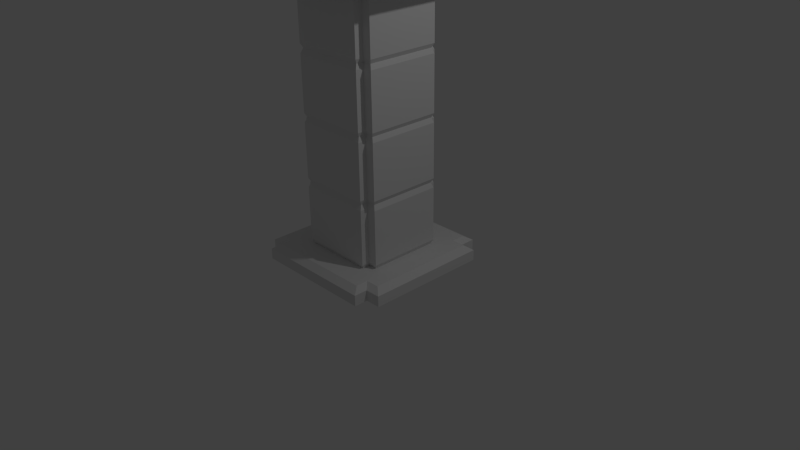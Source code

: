 # Source: wall_004.blend  (saved by Blender 2.66.1; exported with 4.5.12 LTS)
import bpy
from mathutils import Matrix  # noqa: F401  (used for matrix-valued properties, if any)

bpy.ops.wm.read_factory_settings(use_empty=True)
scene = bpy.context.scene
scene.name = 'Scene'

# ---- collections
col_collection_1 = bpy.data.collections.new('Collection 1'); scene.collection.children.link(col_collection_1)

# ---- materials (node trees are filled in below, after node groups)
mat_material = bpy.data.materials.new('Material')
mat_material.alpha_threshold = 0.0
mat_material.use_transparent_shadow = False
mat_material.roughness = 0.5
mat_material.line_color = (0.0, 0.0, 0.0, 1.0)
mat_material_001 = bpy.data.materials.new('Material.001')
mat_material_001.alpha_threshold = 0.0
mat_material_001.use_transparent_shadow = False
mat_material_001.roughness = 0.5
mat_material_001.line_color = (0.0, 0.0, 0.0, 1.0)
mat_material_002 = bpy.data.materials.new('Material.002')
mat_material_002.alpha_threshold = 0.0
mat_material_002.use_transparent_shadow = False
mat_material_002.roughness = 0.5
mat_material_002.line_color = (0.0, 0.0, 0.0, 1.0)
mat_material_003 = bpy.data.materials.new('Material.003')
mat_material_003.alpha_threshold = 0.0
mat_material_003.use_transparent_shadow = False
mat_material_003.roughness = 0.5
mat_material_003.line_color = (0.0, 0.0, 0.0, 1.0)
mat_material_004 = bpy.data.materials.new('Material.004')
mat_material_004.alpha_threshold = 0.0
mat_material_004.use_transparent_shadow = False
mat_material_004.roughness = 0.5
mat_material_004.line_color = (0.0, 0.0, 0.0, 1.0)
mat_material_005 = bpy.data.materials.new('Material.005')
mat_material_005.alpha_threshold = 0.0
mat_material_005.use_transparent_shadow = False
mat_material_005.roughness = 0.5
mat_material_005.line_color = (0.0, 0.0, 0.0, 1.0)

# ---- material node trees

# ---- world
world_world = bpy.data.worlds.new('World'); scene.world = world_world
world_world.color = (0.05088, 0.05088, 0.05088)
world_world.use_sun_shadow = False
world_world.sun_shadow_jitter_overblur = 0.0
world_world.cycles.sampling_method = 'MANUAL'
world_world.cycles.sample_map_resolution = 256

# ---- cameras
cam_camera = bpy.data.cameras.new('Camera')
cam_camera.clip_end = 100.0
cam_camera.lens = 35.0
cam_camera.sensor_width = 32.0
cam_camera.sensor_height = 18.0
cam_camera.ortho_scale = 7.314
cam_camera.dof.focus_distance = 0.0
cam_camera.dof.aperture_fstop = 128.0

# ---- lights
light_lamp = bpy.data.lights.new('Lamp', 'POINT')
light_lamp.transmission_factor = 0.0
light_lamp.cutoff_distance = 30.0
light_lamp.energy = 100.0
light_lamp.shadow_buffer_clip_start = 1.001
light_lamp.shadow_soft_size = 0.1
light_lamp.shadow_maximum_resolution = 0.006
light_lamp.use_absolute_resolution = True
light_lamp.cycles.use_multiple_importance_sampling = False

# ---- meshes
me_cube = bpy.data.meshes.new('Cube')
me_cube.from_pydata([(0.8, 0.8, -1.0), (0.8, -0.82, -1.0), (-0.82, -0.82, -1.0), (-0.82, 0.8, -1.0), (0.7193, 0.7193, 1.0), (0.7193, -0.7387, 1.0), (-0.7387, -0.7387, 1.0), (-0.7387, 0.7193, 1.0), (1.0, 0.8, -1.0), (-1.0, 0.8, -1.0), (0.8993, 0.7193, 1.0), (-0.9007, 0.7193, 1.0), (-0.7387, -0.9007, 1.0), (-0.7387, 0.8993, 1.0), (-0.82, -1.0, -1.0), (-0.82, 1.0, -1.0), (0.8, 1.0, -1.0), (0.8, -1.0, -1.0), (0.7193, 0.8993, 1.0), (0.7193, -0.9007, 1.0), (-0.9007, -0.7387, 1.0), (-1.0, -0.82, -1.0), (0.8993, -0.7387, 1.0), (1.0, -0.82, -1.0), (0.8, 0.8, 0.4), (0.8, -0.82, 0.4), (-0.82, -0.82, 0.4), (-0.82, 0.8, 0.4), (1.0, 0.8, 0.4), (-1.0, 0.8, 0.4), (0.8, -1.0, 0.4), (0.8, 1.0, 0.4), (-1.0, -0.82, 0.4), (1.0, -0.82, 0.4), (-0.82, 1.0, 0.4), (-0.82, -1.0, 0.4)], [], [(33, 22, 5, 25), (35, 12, 6, 26), (29, 11, 7, 27), (34, 15, 3, 27), (24, 4, 10, 28), (32, 20, 11, 29), (4, 7, 6, 5), (28, 10, 22, 33), (26, 6, 20, 32), (3, 2, 21, 9), (25, 5, 19, 30), (1, 17, 14, 2), (7, 11, 20, 6), (24, 0, 16, 31), (0, 1, 2, 3), (18, 13, 7, 4), (10, 4, 5, 22), (31, 16, 15, 34), (16, 0, 3, 15), (8, 23, 1, 0), (30, 19, 12, 35), (5, 6, 12, 19), (23, 33, 25, 1), (14, 35, 26, 2), (9, 29, 27, 3), (13, 34, 27, 7), (0, 24, 28, 8), (21, 32, 29, 9), (8, 28, 33, 23), (2, 26, 32, 21), (1, 25, 30, 17), (4, 24, 31, 18), (18, 31, 34, 13), (17, 30, 35, 14)])
me_cube.materials.append(mat_material)
me_cube.use_remesh_preserve_volume = False
me_cube.use_remesh_preserve_attributes = False
me_cube.use_mirror_vertex_groups = False
me_cube.update()
me_cube_001 = bpy.data.meshes.new('Cube.001')
me_cube_001.from_pydata([(0.7597, 0.7597, -0.6304), (0.7597, -0.7793, -0.6304), (-0.7793, -0.7793, -0.6304), (-0.7793, 0.7597, -0.6304), (0.7597, 0.7597, 13.41), (0.7597, -0.7793, 13.41), (-0.7793, -0.7793, 13.41), (-0.7793, 0.7597, 13.41), (0.9497, 0.7597, -0.6304), (-0.9503, 0.7597, -0.6304), (0.9497, 0.7597, 13.41), (-0.9503, 0.7597, 13.41), (-0.7793, -0.9503, 13.41), (-0.7793, 0.9497, 13.41), (-0.7793, -0.9503, -0.6304), (-0.7793, 0.9497, -0.6304), (0.7597, 0.9497, -0.6304), (0.7597, -0.9503, -0.6304), (0.7597, 0.9497, 13.41), (0.7597, -0.9503, 13.41), (-0.9503, -0.7793, 13.41), (-0.9503, -0.7793, -0.6304), (0.9497, -0.7793, 13.41), (0.9497, -0.7793, -0.6304), (0.8, 0.8, 12.3), (0.8, -0.82, 12.3), (-0.82, -0.82, 12.3), (-0.82, 0.8, 12.3), (1.0, 0.8, 12.3), (-1.0, 0.8, 12.3), (0.8, -1.0, 12.3), (0.8, 1.0, 12.3), (-1.0, -0.82, 12.3), (1.0, -0.82, 12.3), (-0.82, 1.0, 12.3), (-0.82, -1.0, 12.3), (-1.0, -0.82, 0.3305), (0.8, -1.0, 0.3305), (-1.0, 0.8, 0.3305), (1.0, 0.8, 0.3305), (-0.82, 1.0, 0.3305), (0.8, 1.0, 0.3305), (-0.82, 0.8, 0.3305), (-0.82, -0.82, 0.3305), (0.8, -0.82, 0.3305), (0.8, 0.8, 0.3305), (-0.82, -1.0, 0.3305), (1.0, -0.82, 0.3305)], [], [(33, 22, 5, 25), (35, 12, 6, 26), (29, 11, 7, 27), (40, 15, 3, 42), (24, 4, 10, 28), (32, 20, 11, 29), (4, 7, 6, 5), (28, 10, 22, 33), (26, 6, 20, 32), (3, 2, 21, 9), (25, 5, 19, 30), (1, 17, 14, 2), (7, 11, 20, 6), (45, 0, 16, 41), (0, 1, 2, 3), (18, 13, 7, 4), (10, 4, 5, 22), (41, 16, 15, 40), (16, 0, 3, 15), (8, 23, 1, 0), (30, 19, 12, 35), (5, 6, 12, 19), (47, 33, 25, 44), (46, 35, 26, 43), (38, 29, 27, 42), (13, 34, 27, 7), (45, 24, 28, 39), (36, 32, 29, 38), (39, 28, 33, 47), (43, 26, 32, 36), (44, 25, 30, 37), (4, 24, 31, 18), (18, 31, 34, 13), (37, 30, 35, 46), (0, 45, 39, 8), (2, 43, 36, 21), (9, 38, 42, 3), (34, 40, 42, 27), (14, 46, 43, 2), (21, 36, 38, 9), (23, 47, 44, 1), (31, 41, 40, 34), (24, 45, 41, 31), (17, 37, 46, 14), (1, 44, 37, 17), (8, 39, 47, 23)])
me_cube_001.materials.append(mat_material_001)
me_cube_001.use_remesh_preserve_volume = False
me_cube_001.use_remesh_preserve_attributes = False
me_cube_001.use_mirror_vertex_groups = False
me_cube_001.update()
me_cube_002 = bpy.data.meshes.new('Cube.002')
me_cube_002.from_pydata([(0.7597, 0.7597, -0.6304), (0.7597, -0.7793, -0.6304), (-0.7793, -0.7793, -0.6304), (-0.7793, 0.7597, -0.6304), (0.7597, 0.7597, 13.41), (0.7597, -0.7793, 13.41), (-0.7793, -0.7793, 13.41), (-0.7793, 0.7597, 13.41), (0.9497, 0.7597, -0.6304), (-0.9503, 0.7597, -0.6304), (0.9497, 0.7597, 13.41), (-0.9503, 0.7597, 13.41), (-0.7793, -0.9503, 13.41), (-0.7793, 0.9497, 13.41), (-0.7793, -0.9503, -0.6304), (-0.7793, 0.9497, -0.6304), (0.7597, 0.9497, -0.6304), (0.7597, -0.9503, -0.6304), (0.7597, 0.9497, 13.41), (0.7597, -0.9503, 13.41), (-0.9503, -0.7793, 13.41), (-0.9503, -0.7793, -0.6304), (0.9497, -0.7793, 13.41), (0.9497, -0.7793, -0.6304), (0.8, 0.8, 12.3), (0.8, -0.82, 12.3), (-0.82, -0.82, 12.3), (-0.82, 0.8, 12.3), (1.0, 0.8, 12.3), (-1.0, 0.8, 12.3), (0.8, -1.0, 12.3), (0.8, 1.0, 12.3), (-1.0, -0.82, 12.3), (1.0, -0.82, 12.3), (-0.82, 1.0, 12.3), (-0.82, -1.0, 12.3), (-1.0, -0.82, 0.3305), (0.8, -1.0, 0.3305), (-1.0, 0.8, 0.3305), (1.0, 0.8, 0.3305), (-0.82, 1.0, 0.3305), (0.8, 1.0, 0.3305), (-0.82, 0.8, 0.3305), (-0.82, -0.82, 0.3305), (0.8, -0.82, 0.3305), (0.8, 0.8, 0.3305), (-0.82, -1.0, 0.3305), (1.0, -0.82, 0.3305)], [], [(33, 22, 5, 25), (35, 12, 6, 26), (29, 11, 7, 27), (40, 15, 3, 42), (24, 4, 10, 28), (32, 20, 11, 29), (4, 7, 6, 5), (28, 10, 22, 33), (26, 6, 20, 32), (3, 2, 21, 9), (25, 5, 19, 30), (1, 17, 14, 2), (7, 11, 20, 6), (45, 0, 16, 41), (0, 1, 2, 3), (18, 13, 7, 4), (10, 4, 5, 22), (41, 16, 15, 40), (16, 0, 3, 15), (8, 23, 1, 0), (30, 19, 12, 35), (5, 6, 12, 19), (47, 33, 25, 44), (46, 35, 26, 43), (38, 29, 27, 42), (13, 34, 27, 7), (45, 24, 28, 39), (36, 32, 29, 38), (39, 28, 33, 47), (43, 26, 32, 36), (44, 25, 30, 37), (4, 24, 31, 18), (18, 31, 34, 13), (37, 30, 35, 46), (0, 45, 39, 8), (2, 43, 36, 21), (9, 38, 42, 3), (34, 40, 42, 27), (14, 46, 43, 2), (21, 36, 38, 9), (23, 47, 44, 1), (31, 41, 40, 34), (24, 45, 41, 31), (17, 37, 46, 14), (1, 44, 37, 17), (8, 39, 47, 23)])
me_cube_002.materials.append(mat_material_002)
me_cube_002.use_remesh_preserve_volume = False
me_cube_002.use_remesh_preserve_attributes = False
me_cube_002.use_mirror_vertex_groups = False
me_cube_002.update()
me_cube_003 = bpy.data.meshes.new('Cube.003')
me_cube_003.from_pydata([(0.7597, 0.7597, -0.6304), (0.7597, -0.7793, -0.6304), (-0.7793, -0.7793, -0.6304), (-0.7793, 0.7597, -0.6304), (0.7597, 0.7597, 13.41), (0.7597, -0.7793, 13.41), (-0.7793, -0.7793, 13.41), (-0.7793, 0.7597, 13.41), (0.9497, 0.7597, -0.6304), (-0.9503, 0.7597, -0.6304), (0.9497, 0.7597, 13.41), (-0.9503, 0.7597, 13.41), (-0.7793, -0.9503, 13.41), (-0.7793, 0.9497, 13.41), (-0.7793, -0.9503, -0.6304), (-0.7793, 0.9497, -0.6304), (0.7597, 0.9497, -0.6304), (0.7597, -0.9503, -0.6304), (0.7597, 0.9497, 13.41), (0.7597, -0.9503, 13.41), (-0.9503, -0.7793, 13.41), (-0.9503, -0.7793, -0.6304), (0.9497, -0.7793, 13.41), (0.9497, -0.7793, -0.6304), (0.8, 0.8, 12.3), (0.8, -0.82, 12.3), (-0.82, -0.82, 12.3), (-0.82, 0.8, 12.3), (1.0, 0.8, 12.3), (-1.0, 0.8, 12.3), (0.8, -1.0, 12.3), (0.8, 1.0, 12.3), (-1.0, -0.82, 12.3), (1.0, -0.82, 12.3), (-0.82, 1.0, 12.3), (-0.82, -1.0, 12.3), (-1.0, -0.82, 0.3305), (0.8, -1.0, 0.3305), (-1.0, 0.8, 0.3305), (1.0, 0.8, 0.3305), (-0.82, 1.0, 0.3305), (0.8, 1.0, 0.3305), (-0.82, 0.8, 0.3305), (-0.82, -0.82, 0.3305), (0.8, -0.82, 0.3305), (0.8, 0.8, 0.3305), (-0.82, -1.0, 0.3305), (1.0, -0.82, 0.3305)], [], [(33, 22, 5, 25), (35, 12, 6, 26), (29, 11, 7, 27), (40, 15, 3, 42), (24, 4, 10, 28), (32, 20, 11, 29), (4, 7, 6, 5), (28, 10, 22, 33), (26, 6, 20, 32), (3, 2, 21, 9), (25, 5, 19, 30), (1, 17, 14, 2), (7, 11, 20, 6), (45, 0, 16, 41), (0, 1, 2, 3), (18, 13, 7, 4), (10, 4, 5, 22), (41, 16, 15, 40), (16, 0, 3, 15), (8, 23, 1, 0), (30, 19, 12, 35), (5, 6, 12, 19), (47, 33, 25, 44), (46, 35, 26, 43), (38, 29, 27, 42), (13, 34, 27, 7), (45, 24, 28, 39), (36, 32, 29, 38), (39, 28, 33, 47), (43, 26, 32, 36), (44, 25, 30, 37), (4, 24, 31, 18), (18, 31, 34, 13), (37, 30, 35, 46), (0, 45, 39, 8), (2, 43, 36, 21), (9, 38, 42, 3), (34, 40, 42, 27), (14, 46, 43, 2), (21, 36, 38, 9), (23, 47, 44, 1), (31, 41, 40, 34), (24, 45, 41, 31), (17, 37, 46, 14), (1, 44, 37, 17), (8, 39, 47, 23)])
me_cube_003.materials.append(mat_material_003)
me_cube_003.use_remesh_preserve_volume = False
me_cube_003.use_remesh_preserve_attributes = False
me_cube_003.use_mirror_vertex_groups = False
me_cube_003.update()
me_cube_004 = bpy.data.meshes.new('Cube.004')
me_cube_004.from_pydata([(0.7597, 0.7597, -0.6304), (0.7597, -0.7793, -0.6304), (-0.7793, -0.7793, -0.6304), (-0.7793, 0.7597, -0.6304), (0.7597, 0.7597, 13.41), (0.7597, -0.7793, 13.41), (-0.7793, -0.7793, 13.41), (-0.7793, 0.7597, 13.41), (0.9497, 0.7597, -0.6304), (-0.9503, 0.7597, -0.6304), (0.9497, 0.7597, 13.41), (-0.9503, 0.7597, 13.41), (-0.7793, -0.9503, 13.41), (-0.7793, 0.9497, 13.41), (-0.7793, -0.9503, -0.6304), (-0.7793, 0.9497, -0.6304), (0.7597, 0.9497, -0.6304), (0.7597, -0.9503, -0.6304), (0.7597, 0.9497, 13.41), (0.7597, -0.9503, 13.41), (-0.9503, -0.7793, 13.41), (-0.9503, -0.7793, -0.6304), (0.9497, -0.7793, 13.41), (0.9497, -0.7793, -0.6304), (0.8, 0.8, 12.3), (0.8, -0.82, 12.3), (-0.82, -0.82, 12.3), (-0.82, 0.8, 12.3), (1.0, 0.8, 12.3), (-1.0, 0.8, 12.3), (0.8, -1.0, 12.3), (0.8, 1.0, 12.3), (-1.0, -0.82, 12.3), (1.0, -0.82, 12.3), (-0.82, 1.0, 12.3), (-0.82, -1.0, 12.3), (-1.0, -0.82, 0.3305), (0.8, -1.0, 0.3305), (-1.0, 0.8, 0.3305), (1.0, 0.8, 0.3305), (-0.82, 1.0, 0.3305), (0.8, 1.0, 0.3305), (-0.82, 0.8, 0.3305), (-0.82, -0.82, 0.3305), (0.8, -0.82, 0.3305), (0.8, 0.8, 0.3305), (-0.82, -1.0, 0.3305), (1.0, -0.82, 0.3305)], [], [(33, 22, 5, 25), (35, 12, 6, 26), (29, 11, 7, 27), (40, 15, 3, 42), (24, 4, 10, 28), (32, 20, 11, 29), (4, 7, 6, 5), (28, 10, 22, 33), (26, 6, 20, 32), (3, 2, 21, 9), (25, 5, 19, 30), (1, 17, 14, 2), (7, 11, 20, 6), (45, 0, 16, 41), (0, 1, 2, 3), (18, 13, 7, 4), (10, 4, 5, 22), (41, 16, 15, 40), (16, 0, 3, 15), (8, 23, 1, 0), (30, 19, 12, 35), (5, 6, 12, 19), (47, 33, 25, 44), (46, 35, 26, 43), (38, 29, 27, 42), (13, 34, 27, 7), (45, 24, 28, 39), (36, 32, 29, 38), (39, 28, 33, 47), (43, 26, 32, 36), (44, 25, 30, 37), (4, 24, 31, 18), (18, 31, 34, 13), (37, 30, 35, 46), (0, 45, 39, 8), (2, 43, 36, 21), (9, 38, 42, 3), (34, 40, 42, 27), (14, 46, 43, 2), (21, 36, 38, 9), (23, 47, 44, 1), (31, 41, 40, 34), (24, 45, 41, 31), (17, 37, 46, 14), (1, 44, 37, 17), (8, 39, 47, 23)])
me_cube_004.materials.append(mat_material_004)
me_cube_004.use_remesh_preserve_volume = False
me_cube_004.use_remesh_preserve_attributes = False
me_cube_004.use_mirror_vertex_groups = False
me_cube_004.update()
me_cube_005 = bpy.data.meshes.new('Cube.005')
me_cube_005.from_pydata([(0.8, 0.8, -1.0), (0.8, -0.82, -1.0), (-0.82, -0.82, -1.0), (-0.82, 0.8, -1.0), (0.7193, 0.7193, 1.0), (0.7193, -0.7387, 1.0), (-0.7387, -0.7387, 1.0), (-0.7387, 0.7193, 1.0), (1.0, 0.8, -1.0), (-1.0, 0.8, -1.0), (0.8993, 0.7193, 1.0), (-0.9007, 0.7193, 1.0), (-0.7387, -0.9007, 1.0), (-0.7387, 0.8993, 1.0), (-0.82, -1.0, -1.0), (-0.82, 1.0, -1.0), (0.8, 1.0, -1.0), (0.8, -1.0, -1.0), (0.7193, 0.8993, 1.0), (0.7193, -0.9007, 1.0), (-0.9007, -0.7387, 1.0), (-1.0, -0.82, -1.0), (0.8993, -0.7387, 1.0), (1.0, -0.82, -1.0), (0.8, 0.8, 0.4), (0.8, -0.82, 0.4), (-0.82, -0.82, 0.4), (-0.82, 0.8, 0.4), (1.0, 0.8, 0.4), (-1.0, 0.8, 0.4), (0.8, -1.0, 0.4), (0.8, 1.0, 0.4), (-1.0, -0.82, 0.4), (1.0, -0.82, 0.4), (-0.82, 1.0, 0.4), (-0.82, -1.0, 0.4)], [], [(33, 22, 5, 25), (35, 12, 6, 26), (29, 11, 7, 27), (34, 15, 3, 27), (24, 4, 10, 28), (32, 20, 11, 29), (4, 7, 6, 5), (28, 10, 22, 33), (26, 6, 20, 32), (3, 2, 21, 9), (25, 5, 19, 30), (1, 17, 14, 2), (7, 11, 20, 6), (24, 0, 16, 31), (0, 1, 2, 3), (18, 13, 7, 4), (10, 4, 5, 22), (31, 16, 15, 34), (16, 0, 3, 15), (8, 23, 1, 0), (30, 19, 12, 35), (5, 6, 12, 19), (23, 33, 25, 1), (14, 35, 26, 2), (9, 29, 27, 3), (13, 34, 27, 7), (0, 24, 28, 8), (21, 32, 29, 9), (8, 28, 33, 23), (2, 26, 32, 21), (1, 25, 30, 17), (4, 24, 31, 18), (18, 31, 34, 13), (17, 30, 35, 14)])
me_cube_005.materials.append(mat_material_005)
me_cube_005.use_remesh_preserve_volume = False
me_cube_005.use_remesh_preserve_attributes = False
me_cube_005.use_mirror_vertex_groups = False
me_cube_005.update()

# ---- objects
ob_cube = bpy.data.objects.new('Cube', me_cube)
ob_lamp = bpy.data.objects.new('Lamp', light_lamp)
ob_camera = bpy.data.objects.new('Camera', cam_camera)
ob_cube_001 = bpy.data.objects.new('Cube.001', me_cube_001)
ob_cube_002 = bpy.data.objects.new('Cube.002', me_cube_002)
ob_cube_003 = bpy.data.objects.new('Cube.003', me_cube_003)
ob_cube_004 = bpy.data.objects.new('Cube.004', me_cube_004)
ob_cube_005 = bpy.data.objects.new('Cube.005', me_cube_005)

# ---- transforms, parenting, visibility, modifiers, constraints
ob_cube.location = (0.0, 0.0, 0.1)
ob_cube.scale = (1.0, 1.0, 0.1)
ob_cube.lock_rotations_4d = False
ob_cube.empty_display_type = 'ARROWS'
ob_cube.lineart.crease_threshold = 0.0
ob_lamp.location = (4.076, 1.005, 5.904)
ob_lamp.rotation_euler = (0.6503, 0.05522, 1.866)
ob_lamp.lock_rotations_4d = False
ob_lamp.empty_display_type = 'ARROWS'
ob_lamp.color = (0.0, 0.0, 0.0, 0.0)
ob_lamp.lineart.crease_threshold = 0.0
ob_camera.location = (7.481, -6.508, 5.344)
ob_camera.rotation_euler = (1.109, 0.01082, 0.8149)
ob_camera.lock_rotations_4d = False
ob_camera.empty_display_type = 'ARROWS'
ob_camera.color = (0.0, 0.0, 0.0, 0.0)
ob_camera.display_type = 'WIRE'
ob_camera.lineart.crease_threshold = 0.0
ob_cube_001.location = (0.0, 0.0, 0.2379)
ob_cube_001.scale = (0.6, 0.6, 0.06)
ob_cube_001.lock_rotations_4d = False
ob_cube_001.empty_display_type = 'ARROWS'
ob_cube_001.lineart.crease_threshold = 0.0
ob_cube_002.location = (0.0, 0.0, 1.078)
ob_cube_002.scale = (0.6, 0.6, 0.06)
ob_cube_002.lock_rotations_4d = False
ob_cube_002.empty_display_type = 'ARROWS'
ob_cube_002.lineart.crease_threshold = 0.0
ob_cube_003.location = (0.0, 0.0, 1.913)
ob_cube_003.scale = (0.6, 0.6, 0.06)
ob_cube_003.lock_rotations_4d = False
ob_cube_003.empty_display_type = 'ARROWS'
ob_cube_003.lineart.crease_threshold = 0.0
ob_cube_004.location = (0.0, 0.0, 2.749)
ob_cube_004.scale = (0.6, 0.6, 0.06)
ob_cube_004.lock_rotations_4d = False
ob_cube_004.empty_display_type = 'ARROWS'
ob_cube_004.lineart.crease_threshold = 0.0
ob_cube_005.location = (0.0, 0.0, 3.641)
ob_cube_005.scale = (1.0, 1.0, 0.1)
ob_cube_005.lock_rotations_4d = False
ob_cube_005.empty_display_type = 'ARROWS'
ob_cube_005.lineart.crease_threshold = 0.0

# ---- collection membership
col_collection_1.objects.link(ob_cube)
col_collection_1.objects.link(ob_lamp)
col_collection_1.objects.link(ob_camera)
col_collection_1.objects.link(ob_cube_001)
col_collection_1.objects.link(ob_cube_002)
col_collection_1.objects.link(ob_cube_003)
col_collection_1.objects.link(ob_cube_004)
col_collection_1.objects.link(ob_cube_005)

# ---- scene / render settings (as saved in the file)
scene.camera = ob_camera
scene.frame_start = 1; scene.frame_end = 250; scene.frame_set(1)
scene.render.engine = 'BLENDER_EEVEE_NEXT'
scene.render.image_settings.color_mode = 'RGB'
scene.render.image_settings.compression = 90
scene.render.resolution_percentage = 50
scene.render.dither_intensity = 0.0
scene.render.bake_margin = 2
scene.cycles.use_denoising = False
scene.cycles.samples = 10
scene.cycles.sampling_pattern = 'TABULATED_SOBOL'
scene.cycles.light_sampling_threshold = 0.0
scene.cycles.use_adaptive_sampling = False
scene.cycles.use_light_tree = False
scene.cycles.blur_glossy = 0.0
scene.cycles.volume_bounces = 1
scene.cycles.pixel_filter_type = 'GAUSSIAN'
scene.cycles.sample_clamp_indirect = 0.0
scene.view_settings.view_transform = 'Standard'
bpy.context.view_layer.update()
